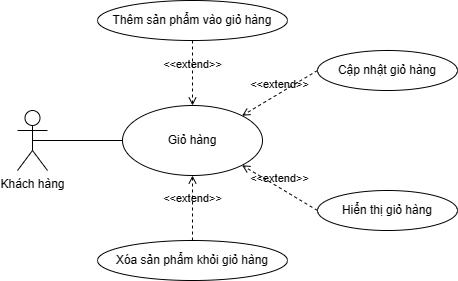

The diagram above was exported from draw.io. Its source (the exported page's mxGraphModel, read from the mxfile embedded in the PNG):
<mxGraphModel dx="872" dy="465" grid="1" gridSize="10" guides="1" tooltips="1" connect="1" arrows="1" fold="1" page="1" pageScale="1" pageWidth="850" pageHeight="1100" math="0" shadow="0">
  <root>
    <mxCell id="0" />
    <mxCell id="1" parent="0" />
    <mxCell id="hAp42WGa1R9q3H0ZrGzD-1" value="Khách hàng" style="shape=umlActor;verticalLabelPosition=bottom;verticalAlign=top;html=1;" vertex="1" parent="1">
      <mxGeometry x="180" y="190" width="30" height="60" as="geometry" />
    </mxCell>
    <mxCell id="hAp42WGa1R9q3H0ZrGzD-2" value="Giỏ hàng" style="ellipse;whiteSpace=wrap;html=1;" vertex="1" parent="1">
      <mxGeometry x="285" y="185" width="140" height="70" as="geometry" />
    </mxCell>
    <mxCell id="hAp42WGa1R9q3H0ZrGzD-3" value="Thêm sản phẩm vào giỏ hàng" style="ellipse;whiteSpace=wrap;html=1;" vertex="1" parent="1">
      <mxGeometry x="260" y="80" width="190" height="40" as="geometry" />
    </mxCell>
    <mxCell id="hAp42WGa1R9q3H0ZrGzD-4" value="Hiển thị giỏ hàng" style="ellipse;whiteSpace=wrap;html=1;" vertex="1" parent="1">
      <mxGeometry x="480" y="270" width="140" height="40" as="geometry" />
    </mxCell>
    <mxCell id="hAp42WGa1R9q3H0ZrGzD-5" value="Cập nhật giỏ hàng" style="ellipse;whiteSpace=wrap;html=1;" vertex="1" parent="1">
      <mxGeometry x="480" y="130" width="140" height="40" as="geometry" />
    </mxCell>
    <mxCell id="hAp42WGa1R9q3H0ZrGzD-6" value="&amp;lt;&amp;lt;extend&amp;gt;&amp;gt;" style="html=1;verticalAlign=bottom;labelBackgroundColor=none;endArrow=open;endFill=0;dashed=1;rounded=0;entryX=0.5;entryY=0;entryDx=0;entryDy=0;exitX=0.5;exitY=1;exitDx=0;exitDy=0;" edge="1" parent="1" source="hAp42WGa1R9q3H0ZrGzD-3" target="hAp42WGa1R9q3H0ZrGzD-2">
      <mxGeometry width="160" relative="1" as="geometry">
        <mxPoint x="530" y="180" as="sourcePoint" />
        <mxPoint x="500" y="260" as="targetPoint" />
      </mxGeometry>
    </mxCell>
    <mxCell id="hAp42WGa1R9q3H0ZrGzD-7" value="&amp;lt;&amp;lt;extend&amp;gt;&amp;gt;" style="html=1;verticalAlign=bottom;labelBackgroundColor=none;endArrow=open;endFill=0;dashed=1;rounded=0;entryX=1;entryY=0;entryDx=0;entryDy=0;exitX=0;exitY=0.5;exitDx=0;exitDy=0;" edge="1" parent="1" source="hAp42WGa1R9q3H0ZrGzD-5" target="hAp42WGa1R9q3H0ZrGzD-2">
      <mxGeometry width="160" relative="1" as="geometry">
        <mxPoint x="500" y="170" as="sourcePoint" />
        <mxPoint x="490" y="130" as="targetPoint" />
      </mxGeometry>
    </mxCell>
    <mxCell id="hAp42WGa1R9q3H0ZrGzD-8" value="&amp;lt;&amp;lt;extend&amp;gt;&amp;gt;" style="html=1;verticalAlign=bottom;labelBackgroundColor=none;endArrow=open;endFill=0;dashed=1;rounded=0;entryX=1;entryY=1;entryDx=0;entryDy=0;exitX=0;exitY=0.5;exitDx=0;exitDy=0;" edge="1" parent="1" source="hAp42WGa1R9q3H0ZrGzD-4" target="hAp42WGa1R9q3H0ZrGzD-2">
      <mxGeometry width="160" relative="1" as="geometry">
        <mxPoint x="470" y="400" as="sourcePoint" />
        <mxPoint x="500" y="140" as="targetPoint" />
      </mxGeometry>
    </mxCell>
    <mxCell id="hAp42WGa1R9q3H0ZrGzD-9" value="" style="endArrow=none;html=1;rounded=0;exitX=0.5;exitY=0.5;exitDx=0;exitDy=0;exitPerimeter=0;entryX=0;entryY=0.5;entryDx=0;entryDy=0;" edge="1" parent="1" source="hAp42WGa1R9q3H0ZrGzD-1" target="hAp42WGa1R9q3H0ZrGzD-2">
      <mxGeometry width="50" height="50" relative="1" as="geometry">
        <mxPoint x="400" y="270" as="sourcePoint" />
        <mxPoint x="280" y="220" as="targetPoint" />
      </mxGeometry>
    </mxCell>
    <mxCell id="hAp42WGa1R9q3H0ZrGzD-10" value="Xóa sản phẩm khỏi giỏ hàng" style="ellipse;whiteSpace=wrap;html=1;" vertex="1" parent="1">
      <mxGeometry x="260" y="320" width="190" height="40" as="geometry" />
    </mxCell>
    <mxCell id="hAp42WGa1R9q3H0ZrGzD-11" value="&amp;lt;&amp;lt;extend&amp;gt;&amp;gt;" style="html=1;verticalAlign=bottom;labelBackgroundColor=none;endArrow=open;endFill=0;dashed=1;rounded=0;entryX=0.5;entryY=1;entryDx=0;entryDy=0;exitX=0.5;exitY=0;exitDx=0;exitDy=0;" edge="1" parent="1" source="hAp42WGa1R9q3H0ZrGzD-10" target="hAp42WGa1R9q3H0ZrGzD-2">
      <mxGeometry width="160" relative="1" as="geometry">
        <mxPoint x="500" y="330" as="sourcePoint" />
        <mxPoint x="414" y="255" as="targetPoint" />
      </mxGeometry>
    </mxCell>
  </root>
</mxGraphModel>